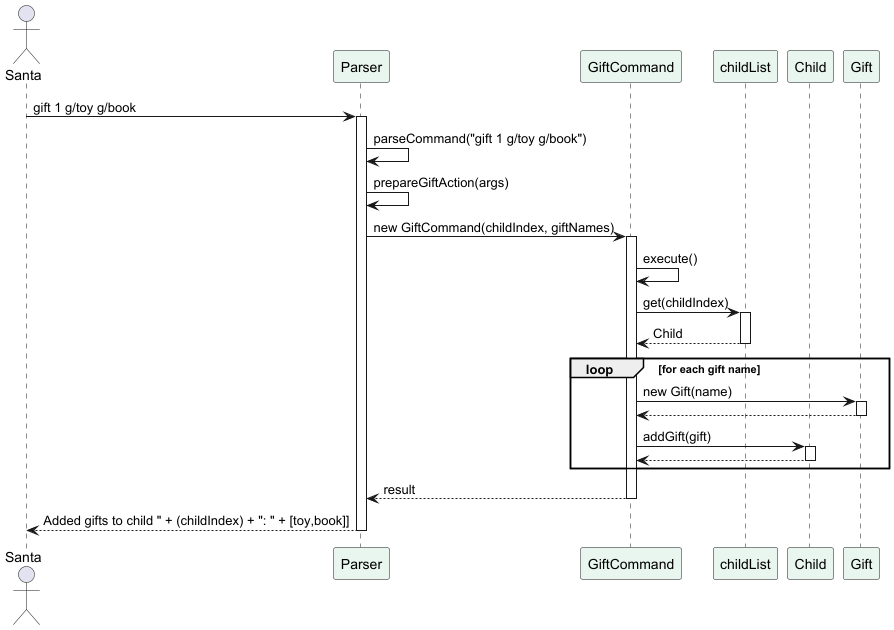

The diagram above was rendered by PlantUML. Its source (embedded in the PNG):
@startuml

actor Santa
participant Parser #E9F6EF
participant GiftCommand #E9F6EF
participant childList #E9F6EF
participant Child #E9F6EF
participant Gift #E9F6EF

Santa -> Parser : gift 1 g/toy g/book
activate Parser

Parser -> Parser : parseCommand("gift 1 g/toy g/book")
Parser -> Parser : prepareGiftAction(args)
Parser -> GiftCommand : new GiftCommand(childIndex, giftNames)

activate GiftCommand

GiftCommand -> GiftCommand : execute()

GiftCommand -> childList : get(childIndex)
activate childList
childList --> GiftCommand : Child
deactivate childList

loop for each gift name
    GiftCommand -> Gift : new Gift(name)
    activate Gift
    Gift --> GiftCommand
    deactivate Gift

    GiftCommand -> Child : addGift(gift)
    activate Child
    Child --> GiftCommand
    deactivate Child
end

GiftCommand --> Parser : result
deactivate GiftCommand

Parser --> Santa : Added gifts to child " + (childIndex) + ": " + [toy,book]]
deactivate Parser

@enduml